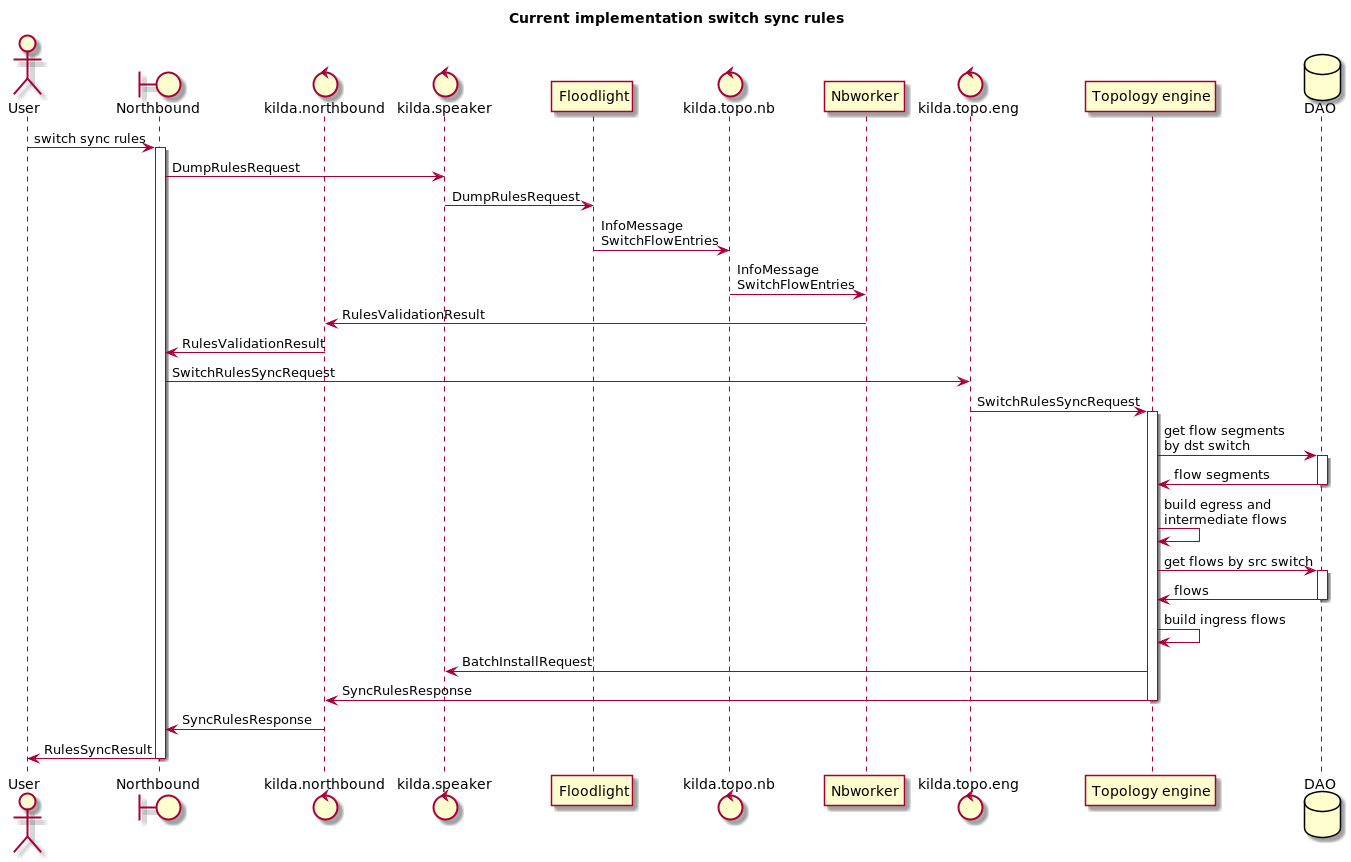

The diagram above was rendered by PlantUML. Its source (embedded in the PNG):
@startuml
title Current implementation switch sync rules

actor User
boundary Northbound as NB
control kilda.northbound
control kilda.speaker
participant Floodlight as FL
control kilda.topo.nb
participant Nbworker as NBW
control kilda.topo.eng
participant "Topology engine" as TE
database DAO

User -> NB : switch sync rules
activate NB
NB -> kilda.speaker : DumpRulesRequest
kilda.speaker -> FL : DumpRulesRequest
FL -> kilda.topo.nb : InfoMessage\nSwitchFlowEntries
kilda.topo.nb -> NBW : InfoMessage\nSwitchFlowEntries
NBW -> kilda.northbound : RulesValidationResult
kilda.northbound -> NB : RulesValidationResult

NB -> kilda.topo.eng : SwitchRulesSyncRequest
kilda.topo.eng -> TE : SwitchRulesSyncRequest
activate TE
TE -> DAO : get flow segments\nby dst switch
activate DAO
DAO -> TE : flow segments
deactivate DAO
TE -> TE : build egress and\nintermediate flows
TE -> DAO : get flows by src switch
activate DAO
DAO -> TE : flows
deactivate DAO
TE -> TE : build ingress flows
TE -> kilda.speaker : BatchInstallRequest
TE -> kilda.northbound : SyncRulesResponse
deactivate TE
kilda.northbound -> NB : SyncRulesResponse
NB -> User : RulesSyncResult
deactivate NB

@enduml